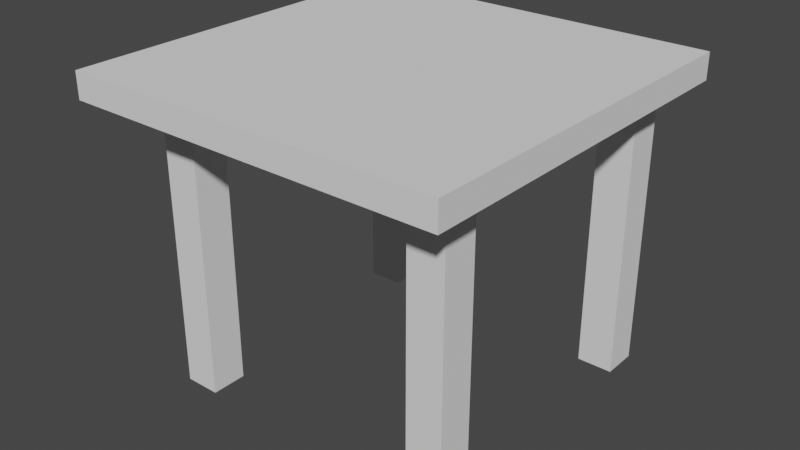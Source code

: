 # Source: Table.blend  (saved by Blender 2.83.19; exported with 4.5.12 LTS)
import bpy
from mathutils import Matrix  # noqa: F401  (used for matrix-valued properties, if any)

bpy.ops.wm.read_factory_settings(use_empty=True)
scene = bpy.context.scene
scene.name = 'Scene'

# ---- collections
col_piece = bpy.data.collections.new('Piece'); scene.collection.children.link(col_piece)

# ---- world
world_world = bpy.data.worlds.new('World'); scene.world = world_world
world_world.use_nodes = True; world_world.node_tree.nodes.clear()
_N = world_world.node_tree.nodes; _L = world_world.node_tree.links
n0 = _N.new('ShaderNodeOutputWorld'); n0.name = 'World Output'; n0.location = (300, 300)
n1 = _N.new('ShaderNodeBackground'); n1.name = 'Background'; n1.location = (10, 300)
n1.inputs[0].default_value = (0.05088, 0.05088, 0.05088, 1.0)
_L.new(n1.outputs[0], n0.inputs[0])
n0.is_active_output = True
world_world.color = (0.05088, 0.05088, 0.05088)
world_world.use_sun_shadow = False
world_world.sun_shadow_jitter_overblur = 0.0

# ---- meshes
me_cube_001 = bpy.data.meshes.new('Cube.001')
me_cube_001.from_pydata([(-1.0, -1.0, -15.0), (-1.0, -1.0, 1.0), (-1.0, 1.0, -15.0), (-1.0, 1.0, 1.0), (1.0, -1.0, -15.0), (1.0, -1.0, 1.0), (1.0, 1.0, -15.0), (1.0, 1.0, 1.0), (-18.67, -18.67, 1.027), (-18.67, -18.67, 2.5), (-18.67, 2.667, 1.027), (-18.67, 2.667, 2.5), (2.667, -18.67, 1.027), (2.667, -18.67, 2.5), (2.667, 2.667, 1.027), (2.667, 2.667, 2.5), (-16.0, -1.0, -15.0), (-16.0, -1.0, 1.0), (-16.0, 1.0, -15.0), (-16.0, 1.0, 1.0), (-14.0, -1.0, -15.0), (-14.0, -1.0, 1.0), (-14.0, 1.0, -15.0), (-14.0, 1.0, 1.0), (-1.0, -16.0, -15.0), (-1.0, -16.0, 1.0), (-1.0, -14.0, -15.0), (-1.0, -14.0, 1.0), (1.0, -16.0, -15.0), (1.0, -16.0, 1.0), (1.0, -14.0, -15.0), (1.0, -14.0, 1.0), (-16.0, -16.0, -15.0), (-16.0, -16.0, 1.0), (-16.0, -14.0, -15.0), (-16.0, -14.0, 1.0), (-14.0, -16.0, -15.0), (-14.0, -16.0, 1.0), (-14.0, -14.0, -15.0), (-14.0, -14.0, 1.0)], [], [(0, 1, 3, 2), (2, 3, 7, 6), (6, 7, 5, 4), (4, 5, 1, 0), (2, 6, 4, 0), (7, 3, 1, 5), (8, 9, 11, 10), (10, 11, 15, 14), (14, 15, 13, 12), (12, 13, 9, 8), (10, 14, 12, 8), (15, 11, 9, 13), (16, 17, 19, 18), (18, 19, 23, 22), (22, 23, 21, 20), (20, 21, 17, 16), (18, 22, 20, 16), (23, 19, 17, 21), (24, 25, 27, 26), (26, 27, 31, 30), (30, 31, 29, 28), (28, 29, 25, 24), (26, 30, 28, 24), (31, 27, 25, 29), (32, 33, 35, 34), (34, 35, 39, 38), (38, 39, 37, 36), (36, 37, 33, 32), (34, 38, 36, 32), (39, 35, 33, 37)])
_uv = me_cube_001.uv_layers.new(name='UVMap')
_uv.uv.foreach_set('vector', [0.375, 0.0, 0.625, 0.0, 0.625, 0.25, 0.375, 0.25, 0.375, 0.25, 0.625, 0.25, 0.625, 0.5, 0.375, 0.5, 0.375, 0.5, 0.625, 0.5, 0.625, 0.75, 0.375, 0.75, 0.375, 0.75, 0.625, 0.75, 0.625, 1.0, 0.375, 1.0, 0.125, 0.5, 0.375, 0.5, 0.375, 0.75, 0.125, 0.75, 0.625, 0.5, 0.875, 0.5, 0.875, 0.75, 0.625, 0.75, 0.375, 0.0, 0.625, 0.0, 0.625, 0.25, 0.375, 0.25, 0.375, 0.25, 0.625, 0.25, 0.625, 0.5, 0.375, 0.5, 0.375, 0.5, 0.625, 0.5, 0.625, 0.75, 0.375, 0.75, 0.375, 0.75, 0.625, 0.75, 0.625, 1.0, 0.375, 1.0, 0.125, 0.5, 0.375, 0.5, 0.375, 0.75, 0.125, 0.75, 0.625, 0.5, 0.875, 0.5, 0.875, 0.75, 0.625, 0.75, 0.375, 0.0, 0.625, 0.0, 0.625, 0.25, 0.375, 0.25, 0.375, 0.25, 0.625, 0.25, 0.625, 0.5, 0.375, 0.5, 0.375, 0.5, 0.625, 0.5, 0.625, 0.75, 0.375, 0.75, 0.375, 0.75, 0.625, 0.75, 0.625, 1.0, 0.375, 1.0, 0.125, 0.5, 0.375, 0.5, 0.375, 0.75, 0.125, 0.75, 0.625, 0.5, 0.875, 0.5, 0.875, 0.75, 0.625, 0.75, 0.375, 0.0, 0.625, 0.0, 0.625, 0.25, 0.375, 0.25, 0.375, 0.25, 0.625, 0.25, 0.625, 0.5, 0.375, 0.5, 0.375, 0.5, 0.625, 0.5, 0.625, 0.75, 0.375, 0.75, 0.375, 0.75, 0.625, 0.75, 0.625, 1.0, 0.375, 1.0, 0.125, 0.5, 0.375, 0.5, 0.375, 0.75, 0.125, 0.75, 0.625, 0.5, 0.875, 0.5, 0.875, 0.75, 0.625, 0.75, 0.375, 0.0, 0.625, 0.0, 0.625, 0.25, 0.375, 0.25, 0.375, 0.25, 0.625, 0.25, 0.625, 0.5, 0.375, 0.5, 0.375, 0.5, 0.625, 0.5, 0.625, 0.75, 0.375, 0.75, 0.375, 0.75, 0.625, 0.75, 0.625, 1.0, 0.375, 1.0, 0.125, 0.5, 0.375, 0.5, 0.375, 0.75, 0.125, 0.75, 0.625, 0.5, 0.875, 0.5, 0.875, 0.75, 0.625, 0.75])
me_cube_001.use_remesh_fix_poles = True
me_cube_001.use_remesh_preserve_attributes = False
me_cube_001.use_mirror_vertex_groups = False
me_cube_001.update()

# ---- objects
ob_cube = bpy.data.objects.new('Cube', me_cube_001)

# ---- transforms, parenting, visibility, modifiers, constraints
ob_cube.location = (6.0, 6.0, -0.7703)
ob_cube.scale = (0.75, 0.75, 0.75)
ob_cube.lineart.crease_threshold = 0.0

# ---- collection membership
col_piece.objects.link(ob_cube)

# ---- scene / render settings (as saved in the file)
scene.frame_start = 1; scene.frame_end = 250; scene.frame_set(1)
scene.render.engine = 'BLENDER_EEVEE_NEXT'
scene.cycles.use_denoising = False
scene.cycles.samples = 128
scene.cycles.sampling_pattern = 'TABULATED_SOBOL'
scene.cycles.use_adaptive_sampling = False
scene.cycles.use_light_tree = False
scene.view_settings.view_transform = 'Filmic'
bpy.context.view_layer.update()

# ---- added for rendering (the .blend has no active camera and no usable light): camera, sun
cam_auto = bpy.data.cameras.new('AutoCamera')
cam_auto.lens = 50.0
cam_auto.sensor_width = 36.0
cam_auto.clip_end = 1000.0
ob_auto_camera = bpy.data.objects.new('AutoCamera', cam_auto)
scene.collection.objects.link(ob_auto_camera)
ob_auto_camera.location = (24.2025, -29.043, 13.9042)
ob_auto_camera.rotation_euler = (1.09748, -7.21219e-08, 0.694738)
scene.camera = ob_auto_camera
light_auto_sun = bpy.data.lights.new('AutoSun', 'SUN')
light_auto_sun.energy = 3.0
light_auto_sun.angle = 0.0523599
ob_auto_sun = bpy.data.objects.new('AutoSun', light_auto_sun)
scene.collection.objects.link(ob_auto_sun)
ob_auto_sun.rotation_euler = (0.872665, 0.174533, 0.523599)
bpy.context.view_layer.update()
